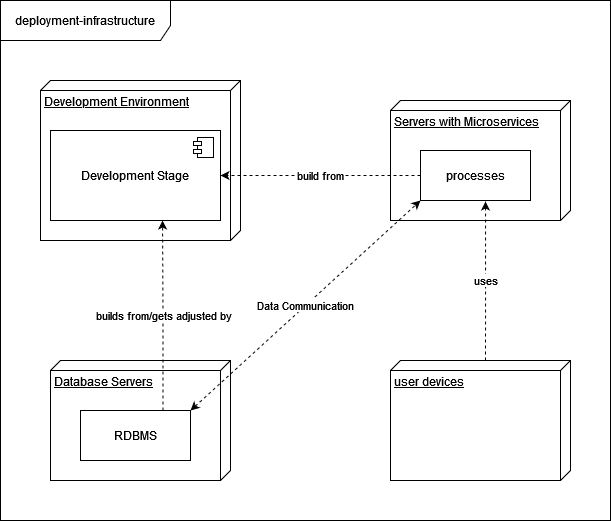

The diagram above was exported from draw.io. Its source (the exported page's mxGraphModel, read from the mxfile embedded in the PNG):
<mxGraphModel dx="1434" dy="754" grid="1" gridSize="10" guides="1" tooltips="1" connect="1" arrows="1" fold="1" page="1" pageScale="1" pageWidth="827" pageHeight="1169" math="0" shadow="0">
  <root>
    <mxCell id="0" />
    <mxCell id="1" parent="0" />
    <mxCell id="rWnv7jD2LF1fnZAGlazm-1" value="deployment-infrastructure" style="shape=umlFrame;whiteSpace=wrap;html=1;pointerEvents=0;width=170;height=40;" vertex="1" parent="1">
      <mxGeometry x="40" y="40" width="610" height="520" as="geometry" />
    </mxCell>
    <mxCell id="rWnv7jD2LF1fnZAGlazm-2" value="Development Environment" style="verticalAlign=top;align=left;spacingTop=8;spacingLeft=2;spacingRight=12;shape=cube;size=10;direction=south;fontStyle=4;html=1;whiteSpace=wrap;" vertex="1" parent="1">
      <mxGeometry x="80" y="120" width="200" height="160" as="geometry" />
    </mxCell>
    <mxCell id="rWnv7jD2LF1fnZAGlazm-3" value="Database Servers" style="verticalAlign=top;align=left;spacingTop=8;spacingLeft=2;spacingRight=12;shape=cube;size=10;direction=south;fontStyle=4;html=1;whiteSpace=wrap;" vertex="1" parent="1">
      <mxGeometry x="90" y="400" width="180" height="120" as="geometry" />
    </mxCell>
    <mxCell id="rWnv7jD2LF1fnZAGlazm-4" value="Servers with Microservices" style="verticalAlign=top;align=left;spacingTop=8;spacingLeft=2;spacingRight=12;shape=cube;size=10;direction=south;fontStyle=4;html=1;whiteSpace=wrap;" vertex="1" parent="1">
      <mxGeometry x="430" y="140" width="180" height="120" as="geometry" />
    </mxCell>
    <mxCell id="rWnv7jD2LF1fnZAGlazm-5" value="user devices" style="verticalAlign=top;align=left;spacingTop=8;spacingLeft=2;spacingRight=12;shape=cube;size=10;direction=south;fontStyle=4;html=1;whiteSpace=wrap;" vertex="1" parent="1">
      <mxGeometry x="430" y="400" width="180" height="120" as="geometry" />
    </mxCell>
    <mxCell id="rWnv7jD2LF1fnZAGlazm-8" value="Development Stage" style="html=1;dropTarget=0;whiteSpace=wrap;" vertex="1" parent="1">
      <mxGeometry x="90" y="170" width="170" height="90" as="geometry" />
    </mxCell>
    <mxCell id="rWnv7jD2LF1fnZAGlazm-9" value="" style="shape=module;jettyWidth=8;jettyHeight=4;" vertex="1" parent="rWnv7jD2LF1fnZAGlazm-8">
      <mxGeometry x="1" width="20" height="20" relative="1" as="geometry">
        <mxPoint x="-27" y="7" as="offset" />
      </mxGeometry>
    </mxCell>
    <mxCell id="rWnv7jD2LF1fnZAGlazm-11" value="build from" style="edgeStyle=orthogonalEdgeStyle;rounded=0;orthogonalLoop=1;jettySize=auto;html=1;exitX=0;exitY=0.5;exitDx=0;exitDy=0;dashed=1;" edge="1" parent="1" source="rWnv7jD2LF1fnZAGlazm-10" target="rWnv7jD2LF1fnZAGlazm-8">
      <mxGeometry relative="1" as="geometry" />
    </mxCell>
    <mxCell id="rWnv7jD2LF1fnZAGlazm-10" value="processes" style="html=1;whiteSpace=wrap;" vertex="1" parent="1">
      <mxGeometry x="460" y="190" width="110" height="50" as="geometry" />
    </mxCell>
    <mxCell id="rWnv7jD2LF1fnZAGlazm-13" value="Data Communication" style="rounded=0;orthogonalLoop=1;jettySize=auto;html=1;exitX=1;exitY=0;exitDx=0;exitDy=0;entryX=0;entryY=1;entryDx=0;entryDy=0;startArrow=classic;startFill=1;dashed=1;" edge="1" parent="1" source="rWnv7jD2LF1fnZAGlazm-12" target="rWnv7jD2LF1fnZAGlazm-10">
      <mxGeometry relative="1" as="geometry" />
    </mxCell>
    <mxCell id="rWnv7jD2LF1fnZAGlazm-12" value="RDBMS" style="html=1;whiteSpace=wrap;" vertex="1" parent="1">
      <mxGeometry x="120" y="450" width="110" height="50" as="geometry" />
    </mxCell>
    <mxCell id="rWnv7jD2LF1fnZAGlazm-14" value="builds from/gets adjusted by" style="edgeStyle=orthogonalEdgeStyle;rounded=0;orthogonalLoop=1;jettySize=auto;html=1;exitX=0.75;exitY=0;exitDx=0;exitDy=0;entryX=0.659;entryY=1;entryDx=0;entryDy=0;entryPerimeter=0;dashed=1;" edge="1" parent="1" source="rWnv7jD2LF1fnZAGlazm-12" target="rWnv7jD2LF1fnZAGlazm-8">
      <mxGeometry relative="1" as="geometry" />
    </mxCell>
    <mxCell id="rWnv7jD2LF1fnZAGlazm-15" value="uses" style="edgeStyle=orthogonalEdgeStyle;rounded=0;orthogonalLoop=1;jettySize=auto;html=1;exitX=0;exitY=0;exitDx=0;exitDy=85;exitPerimeter=0;entryX=0.591;entryY=1.02;entryDx=0;entryDy=0;entryPerimeter=0;dashed=1;" edge="1" parent="1" source="rWnv7jD2LF1fnZAGlazm-5" target="rWnv7jD2LF1fnZAGlazm-10">
      <mxGeometry relative="1" as="geometry" />
    </mxCell>
  </root>
</mxGraphModel>